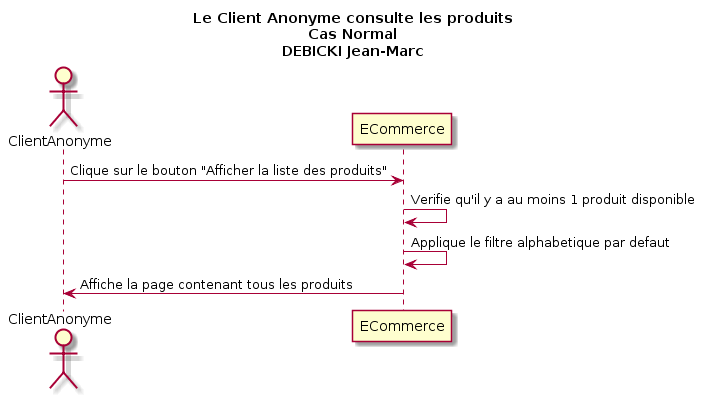

The diagram above was rendered by PlantUML. Its source (embedded in the PNG):
@startuml
Title Le Client Anonyme consulte les produits\nCas Normal\nDEBICKI Jean-Marc

Actor ClientAnonyme as v
participant ECommerce as a

v -> a : Clique sur le bouton "Afficher la liste des produits"
a -> a : Verifie qu'il y a au moins 1 produit disponible
a -> a : Applique le filtre alphabetique par defaut
v <- a : Affiche la page contenant tous les produits
@enduml